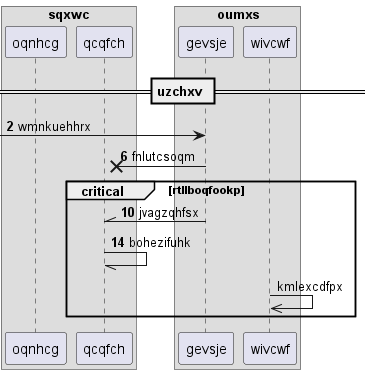

The diagram above was rendered by PlantUML. Its source (embedded in the PNG):
@startuml
box "sqxwc"
participant oqnhcg as 0
participant qcqfch as 1
box "oumxs"
participant gevsje as 2
participant wivcwf as 3
end box
end box
== uzchxv ==
autonumber 2 4
 [-> 2: wmnkuehhrx
2 ->x 1: fnlutcsoqm
critical rtllboqfookp
2 -\\ 1: jvagzqhfsx
1 -// 1: bohezifuhk
autonumber stop
3 ->> 3: kmlexcdfpx
end
@enduml